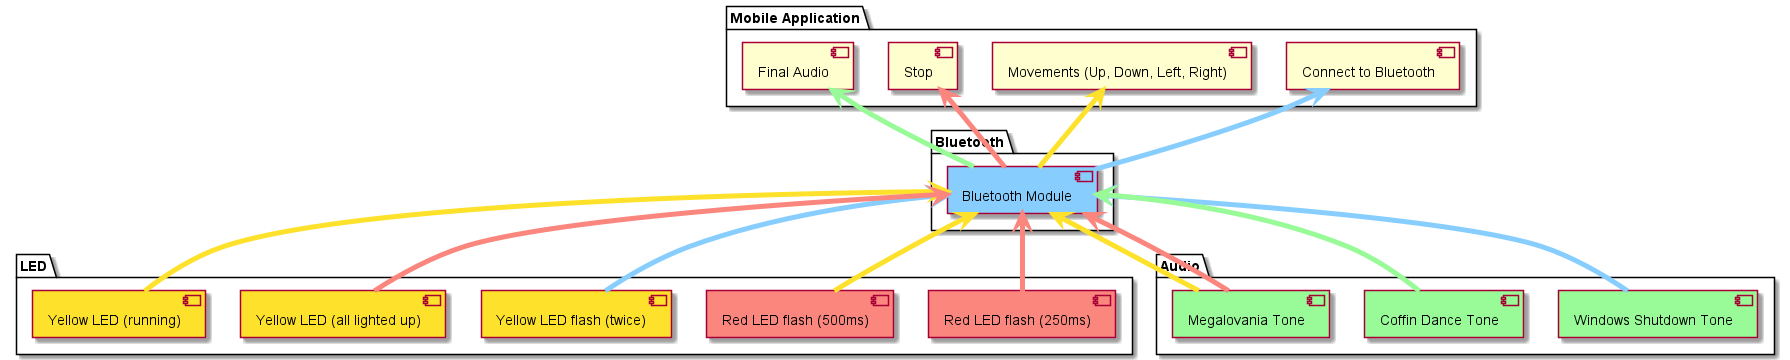

The diagram above was rendered by PlantUML. Its source (embedded in the PNG):
@startuml
!include Style.puml

skinparam arrowThickness 5

package "Mobile Application" {
  [Connect to Bluetooth]
  [Movements (Up, Down, Left, Right)]
  [Stop]
  [Final Audio]
}

package "LED" {
  [Red LED flash (250ms)] RED_COLOR
  [Red LED flash (500ms)] RED_COLOR
  [Yellow LED flash (twice)] YELLOW_COLOR
  [Yellow LED (all lighted up)] YELLOW_COLOR
  [Yellow LED (running)] YELLOW_COLOR
}

package "Audio" {
    [Windows Shutdown Tone] GREEN_COLOR
    [Coffin Dance Tone] GREEN_COLOR
    [Megalovania Tone] GREEN_COLOR
}

package "Bluetooth" {
    [Bluetooth Module] BLUE_COLOR
}

' when connecting
[Connect to Bluetooth] <-[BLUE_COLOR]- [Bluetooth Module]

' when connected
[Bluetooth Module] <-[BLUE_COLOR]- [Yellow LED flash (twice)]
[Bluetooth Module] <-[BLUE_COLOR]- [Windows Shutdown Tone]

' when moving
[Movements (Up, Down, Left, Right)] <-[YELLOW_COLOR]- [Bluetooth Module]

' when stationary
[Stop] <-[RED_COLOR]- [Bluetooth Module]

' when completed
[Final Audio] <-[GREEN_COLOR]- [Bluetooth Module]

' blutooth connections
[Bluetooth Module] <-[YELLOW_COLOR]- [Yellow LED (running)]
[Bluetooth Module] <-[YELLOW_COLOR]- [Red LED flash (500ms)]
[Bluetooth Module] <-[YELLOW_COLOR]- [Megalovania Tone]
[Bluetooth Module] <-[RED_COLOR]- [Yellow LED (all lighted up)]
[Bluetooth Module] <-[RED_COLOR]- [Red LED flash (250ms)]
[Bluetooth Module] <-[RED_COLOR]- [Megalovania Tone]
[Bluetooth Module] <-[GREEN_COLOR]- [Coffin Dance Tone]


@enduml